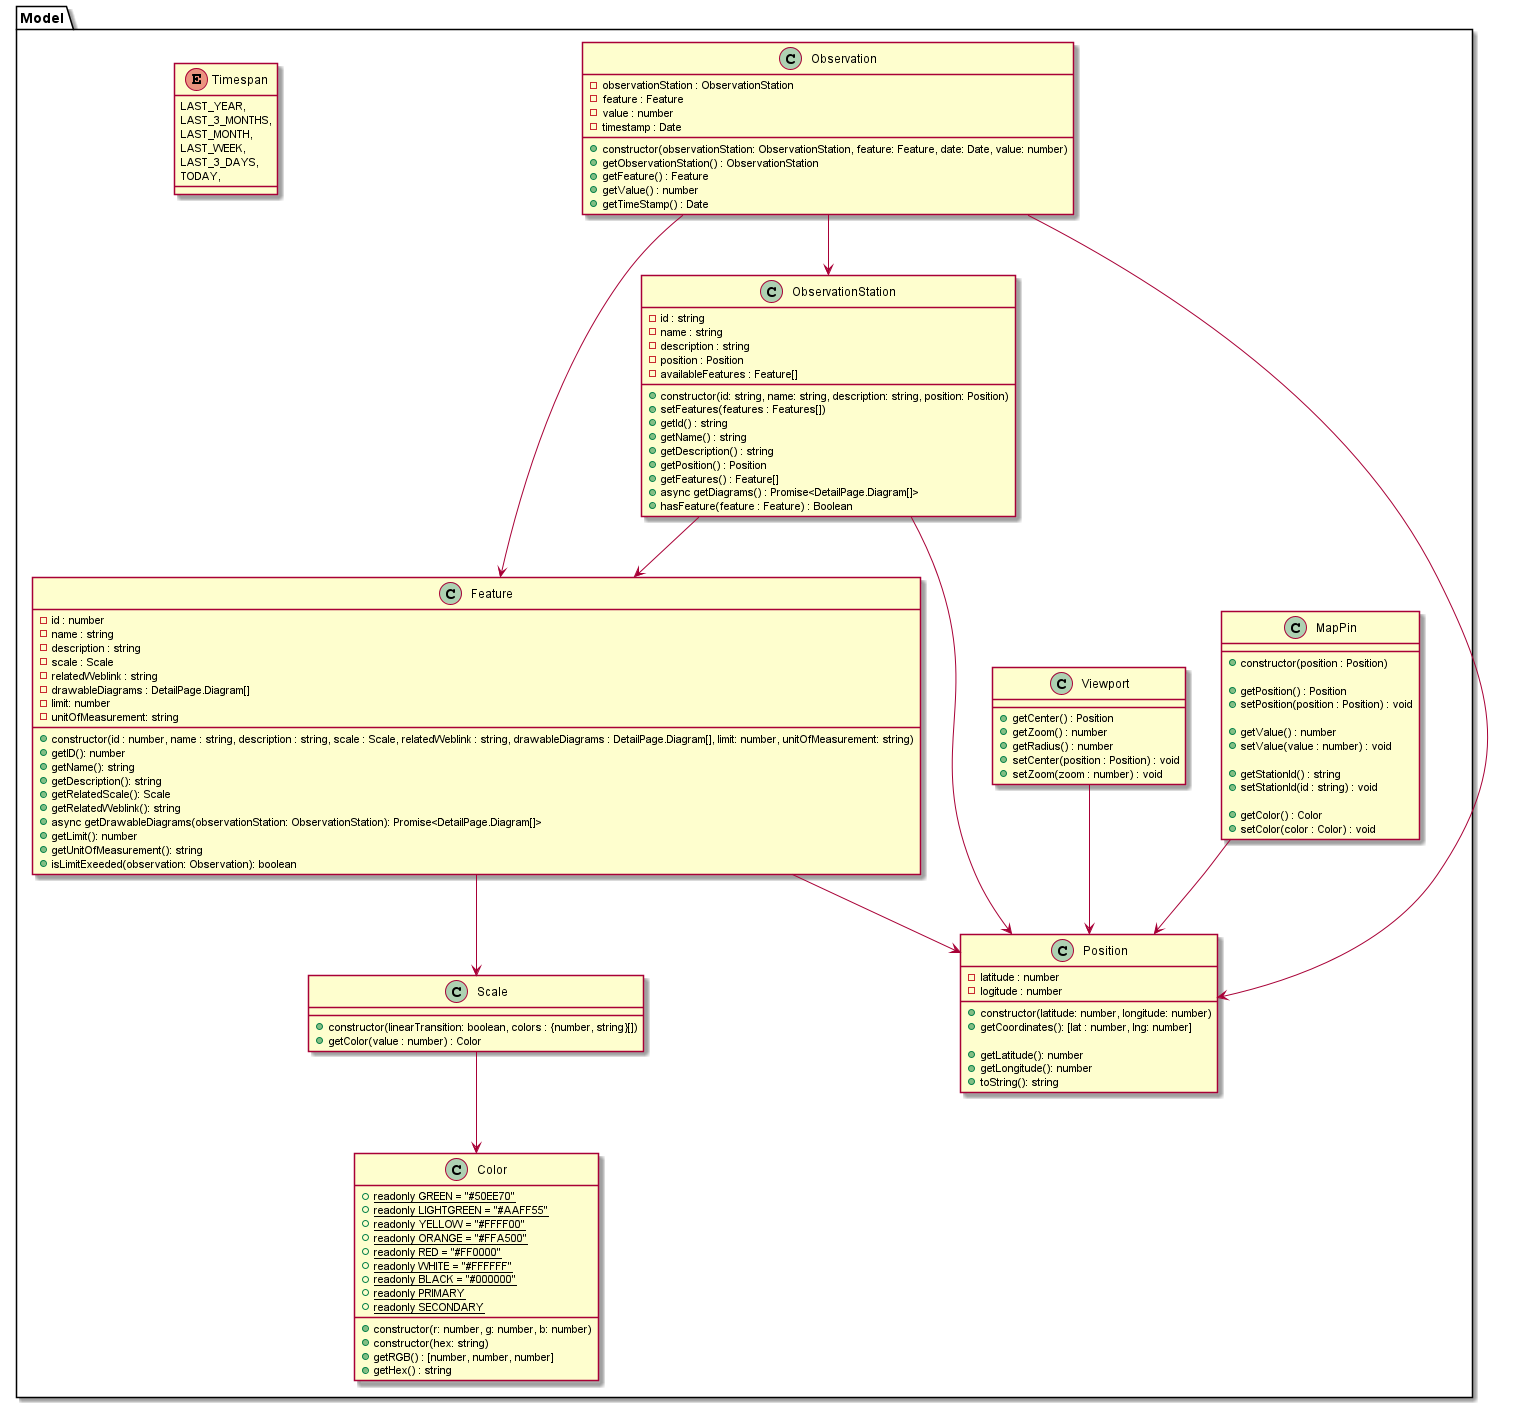

The diagram above was rendered by PlantUML. Its source (embedded in the PNG):
@startuml Model

namespace Model {


    Feature --> Position
    Feature --> Scale

    MapPin --> Position
    Viewport --> Position

    Observation --> Feature
    Observation --> Position
    Observation --> ObservationStation

    ObservationStation --> Feature
    ObservationStation --> Position

    Scale --> Color

    class MapPin {
        +constructor(position : Position)

        + getPosition() : Position
        + setPosition(position : Position) : void

        + getValue() : number
        + setValue(value : number) : void

        + getStationId() : string
        + setStationId(id : string) : void

        + getColor() : Color
        + setColor(color : Color) : void
    }

    class Viewport {
        + getCenter() : Position
        + getZoom() : number
        + getRadius() : number
        + setCenter(position : Position) : void
        + setZoom(zoom : number) : void
    }

    class ObservationStation {
        - id : string
        - name : string
        - description : string
        - position : Position
        - availableFeatures : Feature[]

        + constructor(id: string, name: string, description: string, position: Position)
        + setFeatures(features : Features[])
        + getId() : string
        + getName() : string
        + getDescription() : string
        + getPosition() : Position
        + getFeatures() : Feature[]
        + async getDiagrams() : Promise<DetailPage.Diagram[]>
        + hasFeature(feature : Feature) : Boolean
    }

    class Observation {
        - observationStation : ObservationStation
        - feature : Feature
        - value : number
        - timestamp : Date

        + constructor(observationStation: ObservationStation, feature: Feature, date: Date, value: number)
        + getObservationStation() : ObservationStation
        + getFeature() : Feature
        + getValue() : number
        + getTimeStamp() : Date
    }

    enum Timespan {
        LAST_YEAR,
        LAST_3_MONTHS,
        LAST_MONTH,
        LAST_WEEK,
        LAST_3_DAYS,
        TODAY,
    }

    class Position {
        - latitude : number
        - logitude : number

        + constructor(latitude: number, longitude: number)
        + getCoordinates(): [lat : number, lng: number]

        + getLatitude(): number
        + getLongitude(): number
        + toString(): string
    }

    class Feature {
        - id : number
        - name : string
        - description : string
        - scale : Scale
        - relatedWeblink : string
        - drawableDiagrams : DetailPage.Diagram[]
        - limit: number
        - unitOfMeasurement: string

        + constructor(id : number, name : string, description : string, scale : Scale, relatedWeblink : string, drawableDiagrams : DetailPage.Diagram[], limit: number, unitOfMeasurement: string)
        + getID(): number
        + getName(): string
        + getDescription(): string
        + getRelatedScale(): Scale
        + getRelatedWeblink(): string
        + async getDrawableDiagrams(observationStation: ObservationStation): Promise<DetailPage.Diagram[]>
        + getLimit(): number
        + getUnitOfMeasurement(): string
        + isLimitExeeded(observation: Observation): boolean
    }

    class Color {
        {static} + readonly GREEN = "#50EE70"
        {static} + readonly LIGHTGREEN = "#AAFF55"
        {static} + readonly YELLOW = "#FFFF00"
        {static} + readonly ORANGE = "#FFA500"
        {static} + readonly RED = "#FF0000"
        {static} + readonly WHITE = "#FFFFFF"
        {static} + readonly BLACK = "#000000"
        {static} + readonly PRIMARY
        {static} + readonly SECONDARY

        + constructor(r: number, g: number, b: number)
        + constructor(hex: string)
        + getRGB() : [number, number, number]
        + getHex() : string
    }

    class Scale {
        + constructor(linearTransition: boolean, colors : {number, string}[])
        + getColor(value : number) : Color
    }

}

@enduml